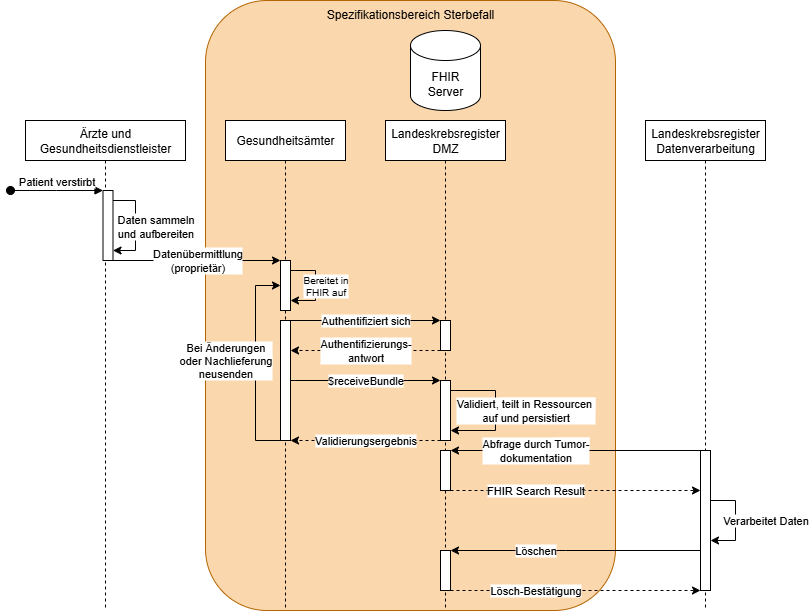

The diagram above was exported from draw.io. Its source (the exported page's mxGraphModel, read from the mxfile embedded in the PNG):
<mxGraphModel dx="1224" dy="2285" grid="1" gridSize="10" guides="1" tooltips="1" connect="1" arrows="1" fold="1" page="1" pageScale="1" pageWidth="850" pageHeight="1100" math="0" shadow="0">
  <root>
    <mxCell id="0" />
    <mxCell id="1" parent="0" />
    <mxCell id="3n3--ZJT2x9-wHLEmliI-40" value="Spezifikationsbereich Sterbefall" style="rounded=1;whiteSpace=wrap;html=1;fillColor=#fad7ac;strokeColor=#b46504;verticalAlign=top;" parent="1" vertex="1">
      <mxGeometry x="260" y="-80" width="410" height="610" as="geometry" />
    </mxCell>
    <mxCell id="aM9ryv3xv72pqoxQDRHE-1" value="Ärzte und Gesundheitsdienstleister" style="shape=umlLifeline;perimeter=lifelinePerimeter;whiteSpace=wrap;html=1;container=0;dropTarget=0;collapsible=0;recursiveResize=0;outlineConnect=0;portConstraint=eastwest;newEdgeStyle={&quot;edgeStyle&quot;:&quot;elbowEdgeStyle&quot;,&quot;elbow&quot;:&quot;vertical&quot;,&quot;curved&quot;:0,&quot;rounded&quot;:0};" parent="1" vertex="1">
      <mxGeometry x="80" y="40" width="160" height="490" as="geometry" />
    </mxCell>
    <mxCell id="aM9ryv3xv72pqoxQDRHE-2" value="" style="html=1;points=[];perimeter=orthogonalPerimeter;outlineConnect=0;targetShapes=umlLifeline;portConstraint=eastwest;newEdgeStyle={&quot;edgeStyle&quot;:&quot;elbowEdgeStyle&quot;,&quot;elbow&quot;:&quot;vertical&quot;,&quot;curved&quot;:0,&quot;rounded&quot;:0};" parent="aM9ryv3xv72pqoxQDRHE-1" vertex="1">
      <mxGeometry x="77.5" y="70" width="10" height="70" as="geometry" />
    </mxCell>
    <mxCell id="aM9ryv3xv72pqoxQDRHE-3" value="Patient verstirbt" style="html=1;verticalAlign=bottom;startArrow=oval;endArrow=block;startSize=8;edgeStyle=elbowEdgeStyle;elbow=vertical;curved=0;rounded=0;" parent="aM9ryv3xv72pqoxQDRHE-1" target="aM9ryv3xv72pqoxQDRHE-2" edge="1">
      <mxGeometry relative="1" as="geometry">
        <mxPoint x="-15" y="70" as="sourcePoint" />
      </mxGeometry>
    </mxCell>
    <mxCell id="3n3--ZJT2x9-wHLEmliI-10" value="Daten sammeln&lt;div&gt;und aufbereiten&lt;/div&gt;" style="edgeStyle=elbowEdgeStyle;rounded=0;orthogonalLoop=1;jettySize=auto;html=1;elbow=vertical;curved=0;" parent="aM9ryv3xv72pqoxQDRHE-1" source="aM9ryv3xv72pqoxQDRHE-2" target="aM9ryv3xv72pqoxQDRHE-2" edge="1">
      <mxGeometry y="20" relative="1" as="geometry">
        <Array as="points">
          <mxPoint x="110" y="80" />
        </Array>
        <mxPoint as="offset" />
      </mxGeometry>
    </mxCell>
    <mxCell id="aM9ryv3xv72pqoxQDRHE-5" value="Gesundheitsämter" style="shape=umlLifeline;perimeter=lifelinePerimeter;whiteSpace=wrap;html=1;container=0;dropTarget=0;collapsible=0;recursiveResize=0;outlineConnect=0;portConstraint=eastwest;newEdgeStyle={&quot;edgeStyle&quot;:&quot;elbowEdgeStyle&quot;,&quot;elbow&quot;:&quot;vertical&quot;,&quot;curved&quot;:0,&quot;rounded&quot;:0};" parent="1" vertex="1">
      <mxGeometry x="280" y="40" width="120" height="490" as="geometry" />
    </mxCell>
    <mxCell id="aM9ryv3xv72pqoxQDRHE-6" value="" style="html=1;points=[];perimeter=orthogonalPerimeter;outlineConnect=0;targetShapes=umlLifeline;portConstraint=eastwest;newEdgeStyle={&quot;edgeStyle&quot;:&quot;elbowEdgeStyle&quot;,&quot;elbow&quot;:&quot;vertical&quot;,&quot;curved&quot;:0,&quot;rounded&quot;:0};" parent="aM9ryv3xv72pqoxQDRHE-5" vertex="1">
      <mxGeometry x="55" y="140" width="10" height="50" as="geometry" />
    </mxCell>
    <mxCell id="3n3--ZJT2x9-wHLEmliI-21" value="Bereitet in&lt;div&gt;FHIR auf&lt;/div&gt;" style="edgeStyle=elbowEdgeStyle;rounded=0;orthogonalLoop=1;jettySize=auto;html=1;elbow=vertical;curved=0;fontSize=10;" parent="aM9ryv3xv72pqoxQDRHE-5" source="aM9ryv3xv72pqoxQDRHE-6" target="aM9ryv3xv72pqoxQDRHE-6" edge="1">
      <mxGeometry y="10" relative="1" as="geometry">
        <mxPoint x="120" y="80" as="sourcePoint" />
        <mxPoint x="120" y="130" as="targetPoint" />
        <Array as="points">
          <mxPoint x="90" y="180" />
        </Array>
        <mxPoint as="offset" />
      </mxGeometry>
    </mxCell>
    <mxCell id="oP3c4ROpcGgt5CT6JZ4I-3" value="Bei Änderungen&lt;div&gt;oder&amp;nbsp;&lt;span style=&quot;background-color: light-dark(#ffffff, var(--ge-dark-color, #121212)); color: light-dark(rgb(0, 0, 0), rgb(255, 255, 255));&quot;&gt;Nachlieferung&lt;/span&gt;&lt;/div&gt;&lt;div&gt;&lt;span style=&quot;background-color: light-dark(#ffffff, var(--ge-dark-color, #121212)); color: light-dark(rgb(0, 0, 0), rgb(255, 255, 255));&quot;&gt;neusenden&lt;/span&gt;&lt;/div&gt;" style="edgeStyle=elbowEdgeStyle;rounded=0;orthogonalLoop=1;jettySize=auto;html=1;elbow=horizontal;curved=0;" parent="aM9ryv3xv72pqoxQDRHE-5" source="3n3--ZJT2x9-wHLEmliI-50" target="aM9ryv3xv72pqoxQDRHE-6" edge="1">
      <mxGeometry x="0.0244" y="30" relative="1" as="geometry">
        <Array as="points">
          <mxPoint x="30" y="320" />
        </Array>
        <mxPoint as="offset" />
      </mxGeometry>
    </mxCell>
    <mxCell id="3n3--ZJT2x9-wHLEmliI-50" value="" style="html=1;points=[];perimeter=orthogonalPerimeter;outlineConnect=0;targetShapes=umlLifeline;portConstraint=eastwest;newEdgeStyle={&quot;edgeStyle&quot;:&quot;elbowEdgeStyle&quot;,&quot;elbow&quot;:&quot;vertical&quot;,&quot;curved&quot;:0,&quot;rounded&quot;:0};" parent="aM9ryv3xv72pqoxQDRHE-5" vertex="1">
      <mxGeometry x="55" y="200" width="10" height="120" as="geometry" />
    </mxCell>
    <mxCell id="3n3--ZJT2x9-wHLEmliI-8" value="Landeskrebsregister DMZ" style="shape=umlLifeline;perimeter=lifelinePerimeter;whiteSpace=wrap;html=1;container=0;dropTarget=0;collapsible=0;recursiveResize=0;outlineConnect=0;portConstraint=eastwest;newEdgeStyle={&quot;edgeStyle&quot;:&quot;elbowEdgeStyle&quot;,&quot;elbow&quot;:&quot;vertical&quot;,&quot;curved&quot;:0,&quot;rounded&quot;:0};" parent="1" vertex="1">
      <mxGeometry x="440" y="40" width="120" height="490" as="geometry" />
    </mxCell>
    <mxCell id="3n3--ZJT2x9-wHLEmliI-18" value="" style="html=1;points=[];perimeter=orthogonalPerimeter;outlineConnect=0;targetShapes=umlLifeline;portConstraint=eastwest;newEdgeStyle={&quot;edgeStyle&quot;:&quot;elbowEdgeStyle&quot;,&quot;elbow&quot;:&quot;vertical&quot;,&quot;curved&quot;:0,&quot;rounded&quot;:0};" parent="3n3--ZJT2x9-wHLEmliI-8" vertex="1">
      <mxGeometry x="55" y="260" width="10" height="60" as="geometry" />
    </mxCell>
    <mxCell id="3n3--ZJT2x9-wHLEmliI-34" value="Validiert,&amp;nbsp;&lt;span style=&quot;background-color: light-dark(#ffffff, var(--ge-dark-color, #121212)); color: light-dark(rgb(0, 0, 0), rgb(255, 255, 255));&quot;&gt;teilt in Ressourcen&amp;nbsp;&lt;/span&gt;&lt;div&gt;&lt;span style=&quot;background-color: light-dark(#ffffff, var(--ge-dark-color, #121212)); color: light-dark(rgb(0, 0, 0), rgb(255, 255, 255));&quot;&gt;auf&amp;nbsp;&lt;/span&gt;&lt;span style=&quot;background-color: light-dark(#ffffff, var(--ge-dark-color, #121212)); color: light-dark(rgb(0, 0, 0), rgb(255, 255, 255));&quot;&gt;und persistiert&lt;/span&gt;&lt;/div&gt;" style="edgeStyle=elbowEdgeStyle;rounded=0;orthogonalLoop=1;jettySize=auto;html=1;elbow=vertical;curved=0;" parent="3n3--ZJT2x9-wHLEmliI-8" source="3n3--ZJT2x9-wHLEmliI-18" target="3n3--ZJT2x9-wHLEmliI-18" edge="1">
      <mxGeometry y="30" relative="1" as="geometry">
        <Array as="points">
          <mxPoint x="110" y="310" />
        </Array>
        <mxPoint as="offset" />
      </mxGeometry>
    </mxCell>
    <mxCell id="3n3--ZJT2x9-wHLEmliI-41" value="" style="html=1;points=[];perimeter=orthogonalPerimeter;outlineConnect=0;targetShapes=umlLifeline;portConstraint=eastwest;newEdgeStyle={&quot;edgeStyle&quot;:&quot;elbowEdgeStyle&quot;,&quot;elbow&quot;:&quot;vertical&quot;,&quot;curved&quot;:0,&quot;rounded&quot;:0};" parent="3n3--ZJT2x9-wHLEmliI-8" vertex="1">
      <mxGeometry x="55" y="330" width="10" height="40" as="geometry" />
    </mxCell>
    <mxCell id="3n3--ZJT2x9-wHLEmliI-46" value="" style="html=1;points=[];perimeter=orthogonalPerimeter;outlineConnect=0;targetShapes=umlLifeline;portConstraint=eastwest;newEdgeStyle={&quot;edgeStyle&quot;:&quot;elbowEdgeStyle&quot;,&quot;elbow&quot;:&quot;vertical&quot;,&quot;curved&quot;:0,&quot;rounded&quot;:0};" parent="3n3--ZJT2x9-wHLEmliI-8" vertex="1">
      <mxGeometry x="55" y="430" width="10" height="40" as="geometry" />
    </mxCell>
    <mxCell id="3n3--ZJT2x9-wHLEmliI-54" value="" style="html=1;points=[];perimeter=orthogonalPerimeter;outlineConnect=0;targetShapes=umlLifeline;portConstraint=eastwest;newEdgeStyle={&quot;edgeStyle&quot;:&quot;elbowEdgeStyle&quot;,&quot;elbow&quot;:&quot;vertical&quot;,&quot;curved&quot;:0,&quot;rounded&quot;:0};" parent="3n3--ZJT2x9-wHLEmliI-8" vertex="1">
      <mxGeometry x="55" y="200" width="10" height="30" as="geometry" />
    </mxCell>
    <mxCell id="3n3--ZJT2x9-wHLEmliI-11" value="Datenübermittlung&lt;div&gt;(proprietär)&lt;/div&gt;" style="edgeStyle=elbowEdgeStyle;rounded=0;orthogonalLoop=1;jettySize=auto;html=1;elbow=vertical;curved=0;" parent="1" source="aM9ryv3xv72pqoxQDRHE-2" target="aM9ryv3xv72pqoxQDRHE-6" edge="1">
      <mxGeometry relative="1" as="geometry">
        <Array as="points">
          <mxPoint x="224" y="180" />
        </Array>
      </mxGeometry>
    </mxCell>
    <mxCell id="3n3--ZJT2x9-wHLEmliI-30" value="FHIR&lt;div&gt;Server&lt;/div&gt;" style="shape=cylinder3;whiteSpace=wrap;html=1;boundedLbl=1;backgroundOutline=1;size=15;" parent="1" vertex="1">
      <mxGeometry x="465" y="-50" width="70" height="80" as="geometry" />
    </mxCell>
    <mxCell id="3n3--ZJT2x9-wHLEmliI-32" value="$receiveBundle" style="edgeStyle=elbowEdgeStyle;rounded=0;orthogonalLoop=1;jettySize=auto;html=1;elbow=vertical;curved=0;" parent="1" source="3n3--ZJT2x9-wHLEmliI-50" target="3n3--ZJT2x9-wHLEmliI-18" edge="1">
      <mxGeometry relative="1" as="geometry">
        <mxPoint x="345" y="300" as="sourcePoint" />
        <Array as="points">
          <mxPoint x="393" y="300" />
        </Array>
      </mxGeometry>
    </mxCell>
    <mxCell id="3n3--ZJT2x9-wHLEmliI-35" value="Landeskrebsregister Datenverarbeitung" style="shape=umlLifeline;perimeter=lifelinePerimeter;whiteSpace=wrap;html=1;container=0;dropTarget=0;collapsible=0;recursiveResize=0;outlineConnect=0;portConstraint=eastwest;newEdgeStyle={&quot;edgeStyle&quot;:&quot;elbowEdgeStyle&quot;,&quot;elbow&quot;:&quot;vertical&quot;,&quot;curved&quot;:0,&quot;rounded&quot;:0};" parent="1" vertex="1">
      <mxGeometry x="700" y="40" width="120" height="490" as="geometry" />
    </mxCell>
    <mxCell id="3n3--ZJT2x9-wHLEmliI-38" value="" style="html=1;points=[];perimeter=orthogonalPerimeter;outlineConnect=0;targetShapes=umlLifeline;portConstraint=eastwest;newEdgeStyle={&quot;edgeStyle&quot;:&quot;elbowEdgeStyle&quot;,&quot;elbow&quot;:&quot;vertical&quot;,&quot;curved&quot;:0,&quot;rounded&quot;:0};" parent="3n3--ZJT2x9-wHLEmliI-35" vertex="1">
      <mxGeometry x="55" y="330" width="10" height="140" as="geometry" />
    </mxCell>
    <mxCell id="3n3--ZJT2x9-wHLEmliI-44" value="Verarbeitet Daten" style="edgeStyle=elbowEdgeStyle;rounded=0;orthogonalLoop=1;jettySize=auto;html=1;elbow=vertical;curved=0;" parent="3n3--ZJT2x9-wHLEmliI-35" source="3n3--ZJT2x9-wHLEmliI-38" target="3n3--ZJT2x9-wHLEmliI-38" edge="1">
      <mxGeometry y="30" relative="1" as="geometry">
        <Array as="points">
          <mxPoint x="90" y="420" />
        </Array>
        <mxPoint as="offset" />
      </mxGeometry>
    </mxCell>
    <mxCell id="3n3--ZJT2x9-wHLEmliI-39" value="Abfrage durch&amp;nbsp;&lt;span style=&quot;background-color: light-dark(#ffffff, var(--ge-dark-color, #121212)); color: light-dark(rgb(0, 0, 0), rgb(255, 255, 255));&quot;&gt;Tumor-&lt;/span&gt;&lt;div&gt;dokumentation&lt;/div&gt;" style="edgeStyle=elbowEdgeStyle;rounded=0;orthogonalLoop=1;jettySize=auto;html=1;elbow=vertical;curved=0;endArrow=none;endFill=0;startArrow=classic;startFill=1;" parent="1" source="3n3--ZJT2x9-wHLEmliI-41" target="3n3--ZJT2x9-wHLEmliI-38" edge="1">
      <mxGeometry x="-0.32" relative="1" as="geometry">
        <Array as="points">
          <mxPoint x="620" y="370" />
        </Array>
        <mxPoint as="offset" />
      </mxGeometry>
    </mxCell>
    <mxCell id="3n3--ZJT2x9-wHLEmliI-42" value="FHIR Search Result" style="edgeStyle=elbowEdgeStyle;rounded=0;orthogonalLoop=1;jettySize=auto;html=1;elbow=vertical;curved=0;dashed=1;" parent="1" source="3n3--ZJT2x9-wHLEmliI-41" target="3n3--ZJT2x9-wHLEmliI-38" edge="1">
      <mxGeometry x="-0.32" relative="1" as="geometry">
        <Array as="points">
          <mxPoint x="620" y="410" />
        </Array>
        <mxPoint as="offset" />
      </mxGeometry>
    </mxCell>
    <mxCell id="3n3--ZJT2x9-wHLEmliI-45" value="Löschen" style="edgeStyle=elbowEdgeStyle;rounded=0;orthogonalLoop=1;jettySize=auto;html=1;elbow=vertical;curved=0;" parent="1" source="3n3--ZJT2x9-wHLEmliI-38" target="3n3--ZJT2x9-wHLEmliI-46" edge="1">
      <mxGeometry x="0.32" relative="1" as="geometry">
        <Array as="points">
          <mxPoint x="620" y="470" />
        </Array>
        <mxPoint as="offset" />
      </mxGeometry>
    </mxCell>
    <mxCell id="3n3--ZJT2x9-wHLEmliI-47" value="Lösch-Bestätigung" style="edgeStyle=elbowEdgeStyle;rounded=0;orthogonalLoop=1;jettySize=auto;html=1;elbow=vertical;curved=0;dashed=1;" parent="1" source="3n3--ZJT2x9-wHLEmliI-46" target="3n3--ZJT2x9-wHLEmliI-38" edge="1">
      <mxGeometry x="-0.32" relative="1" as="geometry">
        <mxPoint x="610" y="430" as="sourcePoint" />
        <mxPoint x="840" y="430" as="targetPoint" />
        <Array as="points">
          <mxPoint x="610" y="510" />
        </Array>
        <mxPoint as="offset" />
      </mxGeometry>
    </mxCell>
    <mxCell id="3n3--ZJT2x9-wHLEmliI-51" value="Authentifiziert sich" style="edgeStyle=elbowEdgeStyle;rounded=0;orthogonalLoop=1;jettySize=auto;html=1;elbow=vertical;curved=0;" parent="1" source="3n3--ZJT2x9-wHLEmliI-50" target="3n3--ZJT2x9-wHLEmliI-54" edge="1">
      <mxGeometry relative="1" as="geometry">
        <mxPoint x="430" y="300" as="sourcePoint" />
        <mxPoint x="585" y="300" as="targetPoint" />
        <Array as="points">
          <mxPoint x="420" y="240" />
        </Array>
      </mxGeometry>
    </mxCell>
    <mxCell id="3n3--ZJT2x9-wHLEmliI-53" value="Authentifizierungs-&lt;div&gt;antwort&lt;/div&gt;" style="edgeStyle=elbowEdgeStyle;rounded=0;orthogonalLoop=1;jettySize=auto;html=1;elbow=vertical;curved=0;dashed=1;" parent="1" source="3n3--ZJT2x9-wHLEmliI-54" target="3n3--ZJT2x9-wHLEmliI-50" edge="1">
      <mxGeometry relative="1" as="geometry">
        <mxPoint x="610" y="410" as="sourcePoint" />
        <mxPoint x="840" y="410" as="targetPoint" />
        <Array as="points">
          <mxPoint x="420" y="270" />
        </Array>
        <mxPoint as="offset" />
      </mxGeometry>
    </mxCell>
    <mxCell id="3n3--ZJT2x9-wHLEmliI-56" value="Validierungsergebnis" style="edgeStyle=elbowEdgeStyle;rounded=0;orthogonalLoop=1;jettySize=auto;html=1;elbow=vertical;curved=0;dashed=1;" parent="1" source="3n3--ZJT2x9-wHLEmliI-18" target="3n3--ZJT2x9-wHLEmliI-50" edge="1">
      <mxGeometry relative="1" as="geometry">
        <mxPoint x="465" y="350" as="sourcePoint" />
        <mxPoint x="315" y="350" as="targetPoint" />
        <Array as="points">
          <mxPoint x="420" y="360" />
        </Array>
        <mxPoint as="offset" />
      </mxGeometry>
    </mxCell>
  </root>
</mxGraphModel>